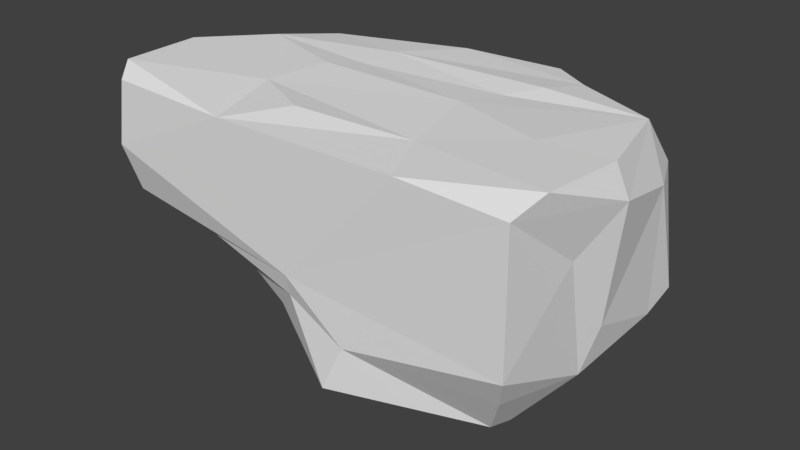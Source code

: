 # Source: Level2.2_Platform1.blend  (saved by Blender 2.79.0; exported with 4.5.12 LTS)
import bpy
from mathutils import Matrix  # noqa: F401  (used for matrix-valued properties, if any)

bpy.ops.wm.read_factory_settings(use_empty=True)
scene = bpy.context.scene
scene.name = 'Scene'

# ---- collections
col_collection_1 = bpy.data.collections.new('Collection 1'); scene.collection.children.link(col_collection_1)

# ---- world
world_world = bpy.data.worlds.new('World'); scene.world = world_world
world_world.color = (0.05088, 0.05088, 0.05088)
world_world.use_sun_shadow = False
world_world.sun_shadow_jitter_overblur = 0.0
world_world.cycles.sampling_method = 'MANUAL'

# ---- meshes
me_cube_001 = bpy.data.meshes.new('Cube.001')
me_cube_001.from_pydata([(-0.7777, -0.5047, -0.1577), (-0.9747, -0.961, 1.024), (-0.3872, 0.6115, -0.1949), (-0.7056, 0.6482, 1.033), (0.8895, -0.7715, -0.5351), (0.9934, -0.9841, 0.9896), (0.8877, 0.6337, -0.5365), (0.7522, 0.7452, 1.026), (-0.8284, -0.5634, -0.07264), (-0.8357, -0.6183, 0.01675), (-0.8597, -0.6982, 0.08042), (-0.8866, -0.7714, 0.119), (-0.9176, -0.8356, 0.1476), (-0.9461, -0.8906, 0.1846), (-0.9541, -0.9049, 0.2526), (-0.9897, -0.9647, 0.327), (-0.9926, -0.9847, 0.4227), (-0.9994, -0.9987, 0.5425), (-1.0, -1.0, 0.6923), (-0.9822, -0.9736, 0.8668), (-0.7085, 0.6402, 0.8462), (-0.6873, 0.5996, 0.6891), (-0.6635, 0.5498, 0.5458), (-0.6492, 0.5338, 0.4146), (-0.6046, 0.5318, 0.3197), (-0.5557, 0.5328, 0.2194), (-0.5113, 0.5315, 0.1523), (-0.4696, 0.5372, 0.09335), (-0.4459, 0.5492, 0.04153), (-0.4322, 0.5654, -0.01442), (-0.4167, 0.5798, -0.06887), (-0.4013, 0.5939, -0.1345), (0.8648, 0.7888, 0.8786), (0.8949, 0.8199, 0.7437), (0.9206, 0.8551, 0.5914), (0.9271, 0.8836, 0.4195), (0.9324, 0.915, 0.2513), (0.9533, 0.9475, 0.09363), (0.9471, 0.9204, -0.03754), (0.9485, 0.8883, -0.1472), (0.9173, 0.8282, -0.2246), (0.9085, 0.7747, -0.2996), (0.9305, 0.754, -0.3711), (0.9018, 0.6835, -0.4292), (1.0, -1.0, 0.8462), (1.0, -1.0, 0.6923), (1.0, -1.0, 0.5384), (1.0, -1.0, 0.3846), (1.001, -1.0, 0.2308), (0.9997, -0.9993, 0.07828), (0.9915, -0.9825, -0.04123), (0.975, -0.9483, -0.1255), (0.9536, -0.904, -0.1893), (0.9309, -0.857, -0.2474), (0.9124, -0.8151, -0.3156), (0.8953, -0.7834, -0.4055), (-0.4327, 0.5878, -0.2516), (-0.4527, 0.5149, -0.3038), (-0.5237, 0.4895, -0.3824), (-0.6013, 0.4445, -0.4549), (-0.6944, 0.3793, -0.526), (-0.7895, 0.2839, -0.6004), (-0.798, 0.1704, -0.5542), (-0.8542, 0.06638, -0.4902), (-0.8379, -0.02098, -0.3912), (-0.8293, -0.1092, -0.3161), (-0.828, -0.2255, -0.2712), (-0.8005, -0.3715, -0.2124), (-1.096, -0.8594, 1.061), (-1.064, -0.6923, 1.061), (-1.069, -0.5393, 1.074), (-1.081, -0.3835, 1.08), (-1.099, -0.2324, 1.08), (-1.05, -0.06958, 1.041), (-1.002, 0.06107, 1.028), (-0.9581, 0.1693, 1.015), (-0.9164, 0.2753, 1.033), (-0.8523, 0.3498, 0.9977), (-0.8187, 0.45, 1.023), (-0.7729, 0.5619, 1.006), (0.8866, -0.6296, -0.5594), (0.8173, -0.5066, -0.6222), (0.6912, -0.3954, -0.7089), (0.5586, -0.2944, -0.8066), (0.4489, -0.183, -0.9032), (0.4078, -0.05993, -0.9629), (0.4429, 0.05522, -0.9645), (0.5083, 0.149, -0.8982), (0.5883, 0.226, -0.8343), (0.6755, 0.2991, -0.768), (0.7965, 0.3869, -0.6899), (0.8934, 0.4995, -0.5923), (0.8158, 0.656, 1.038), (0.8985, 0.6119, 1.032), (0.9455, 0.535, 1.014), (0.9949, 0.3869, 1.031), (1.026, 0.2309, 1.022), (1.03, 0.08182, 1.023), (1.052, -0.06806, 1.04), (1.099, -0.232, 1.08), (1.081, -0.3835, 1.08), (1.069, -0.5393, 1.074), (1.064, -0.6923, 1.061), (1.096, -0.8594, 1.061), (0.9846, 0.5327, -0.4477), (0.8987, 0.4129, -0.5269), (0.8109, 0.303, -0.6022), (0.6812, 0.2159, -0.6831), (0.5866, 0.1388, -0.7486), (0.5035, 0.04756, -0.8101), (0.492, -0.06208, -0.8196), (0.5507, -0.1854, -0.7527), (0.672, -0.2973, -0.6649), (0.8019, -0.4034, -0.5706), (0.8988, -0.5199, -0.4916), (0.9006, -0.6405, -0.4277), (0.996, 0.5755, -0.3732), (0.9727, 0.4388, -0.3877), (0.915, 0.3221, -0.4567), (0.8252, 0.2291, -0.5365), (0.726, 0.1436, -0.6074), (0.6305, 0.04797, -0.667), (0.6056, -0.06757, -0.6731), (0.7078, -0.1979, -0.6139), (0.826, -0.3192, -0.5443), (0.908, -0.4329, -0.4693), (0.927, -0.5414, -0.3853), (0.9147, -0.6698, -0.3334), (0.9887, 0.6495, -0.2852), (0.9913, 0.4924, -0.3185), (1.006, 0.3673, -0.37), (0.954, 0.2679, -0.4155), (0.8653, 0.1618, -0.4795), (0.8058, 0.0547, -0.5336), (0.7906, -0.07845, -0.5271), (0.853, -0.2091, -0.5028), (0.9174, -0.3348, -0.4338), (0.9562, -0.4574, -0.3655), (0.945, -0.5783, -0.3063), (0.9449, -0.7141, -0.2677), (0.9862, 0.7035, -0.2164), (1.013, 0.5603, -0.2342), (1.02, 0.4272, -0.2769), (0.9881, 0.3002, -0.312), (0.954, 0.1878, -0.3464), (0.9304, 0.06191, -0.377), (0.9534, -0.07118, -0.39), (0.9919, -0.2331, -0.3668), (0.9943, -0.3609, -0.3306), (0.9826, -0.4885, -0.2799), (0.9641, -0.618, -0.2334), (0.9706, -0.7595, -0.2068), (1.052, 0.7679, -0.163), (1.066, 0.6226, -0.1726), (1.039, 0.4781, -0.1811), (1.025, 0.3433, -0.1999), (1.011, 0.2121, -0.2207), (1.01, 0.07935, -0.226), (1.058, -0.0795, -0.2289), (1.018, -0.2319, -0.2286), (0.9979, -0.3777, -0.2138), (0.9955, -0.5151, -0.1822), (0.9897, -0.6544, -0.1565), (0.9769, -0.7984, -0.1335), (1.032, 0.8202, -0.04436), (1.046, 0.6713, -0.05743), (1.047, 0.5156, -0.05137), (1.043, 0.3722, -0.06882), (1.042, 0.2332, -0.07309), (1.031, 0.07592, -0.07674), (1.029, -0.08015, -0.07432), (1.046, -0.236, -0.07736), (1.016, -0.3889, -0.07968), (1.005, -0.5384, -0.07535), (0.9984, -0.6848, -0.05707), (0.9926, -0.8308, -0.04562), (1.02, 0.8396, 0.0936), (1.022, 0.6957, 0.07982), (1.057, 0.5391, 0.08559), (1.041, 0.3768, 0.08126), (1.03, 0.2352, 0.07705), (1.046, 0.08573, 0.07752), (1.066, -0.07732, 0.07611), (1.01, -0.2314, 0.07338), (1.022, -0.3879, 0.06968), (1.009, -0.5351, 0.07218), (1.007, -0.6914, 0.07913), (1.02, -0.8513, 0.07667), (1.01, 0.8291, 0.2438), (1.036, 0.6863, 0.2353), (1.053, 0.5372, 0.2331), (1.042, 0.3837, 0.2295), (1.033, 0.2265, 0.2243), (1.041, 0.0903, 0.2212), (1.061, -0.07649, 0.2317), (1.056, -0.2393, 0.2223), (1.024, -0.3858, 0.227), (1.016, -0.5393, 0.2301), (1.006, -0.6924, 0.2307), (1.014, -0.8462, 0.2307), (1.009, 0.7924, 0.413), (1.058, 0.6584, 0.4107), (1.076, 0.5371, 0.3856), (1.047, 0.3808, 0.3873), (1.034, 0.2383, 0.3852), (1.056, 0.08369, 0.3755), (1.077, -0.07157, 0.3655), (1.031, -0.2372, 0.3768), (1.027, -0.3881, 0.3818), (1.035, -0.5444, 0.3904), (1.014, -0.6939, 0.3853), (1.006, -0.8457, 0.3838), (1.0, 0.7714, 0.5922), (1.039, 0.6482, 0.5683), (1.079, 0.5376, 0.5418), (1.057, 0.3903, 0.5432), (1.043, 0.2459, 0.5428), (1.069, 0.07853, 0.5257), (1.081, -0.08216, 0.5376), (1.05, -0.2409, 0.53), (1.026, -0.3982, 0.534), (1.017, -0.5348, 0.5375), (1.026, -0.6985, 0.5391), (1.01, -0.8473, 0.5382), (0.9577, 0.7283, 0.7383), (1.014, 0.6254, 0.7285), (1.044, 0.5228, 0.7063), (1.059, 0.4007, 0.7066), (1.074, 0.2461, 0.6959), (1.09, 0.09434, 0.6879), (1.084, -0.07284, 0.6757), (1.095, -0.2244, 0.665), (1.042, -0.3954, 0.6839), (1.0, -0.5385, 0.6923), (1.021, -0.6918, 0.6943), (1.0, -0.8462, 0.6923), (0.917, 0.694, 0.8856), (0.9641, 0.6112, 0.8762), (1.006, 0.5146, 0.8632), (1.045, 0.3872, 0.861), (1.087, 0.2407, 0.8501), (1.116, 0.08444, 0.8415), (1.107, -0.06864, 0.8464), (1.118, -0.2315, 0.8507), (1.097, -0.3846, 0.8467), (1.071, -0.5436, 0.8446), (1.027, -0.6944, 0.8506), (1.008, -0.8462, 0.8491), (-0.8462, -0.377, -0.1187), (-0.8625, -0.2442, -0.1893), (-0.8593, -0.1118, -0.2428), (-0.8635, -0.02357, -0.2912), (-0.8487, 0.06709, -0.3271), (-0.8371, 0.1729, -0.3922), (-0.7965, 0.2743, -0.4127), (-0.7591, 0.3714, -0.3765), (-0.6554, 0.4195, -0.3436), (-0.5671, 0.4512, -0.2948), (-0.4977, 0.4828, -0.2371), (-0.4504, 0.5393, -0.1822), (-0.8708, -0.4455, -0.02881), (-0.9122, -0.296, -0.1208), (-0.9154, -0.1479, -0.1912), (-0.8758, -0.04549, -0.2208), (-0.8549, 0.05221, -0.2702), (-0.8488, 0.1504, -0.2981), (-0.7965, 0.241, -0.3037), (-0.7366, 0.315, -0.2847), (-0.6599, 0.3707, -0.2504), (-0.5896, 0.4125, -0.2152), (-0.5316, 0.4656, -0.171), (-0.4772, 0.5236, -0.1207), (-0.872, -0.5157, 0.05381), (-0.895, -0.3446, -0.01502), (-0.9803, -0.2005, -0.1134), (-0.9127, -0.07314, -0.1554), (-0.8891, 0.02703, -0.1983), (-0.8611, 0.1279, -0.2329), (-0.8026, 0.2086, -0.2313), (-0.7404, 0.2749, -0.2161), (-0.6634, 0.325, -0.1879), (-0.6052, 0.3767, -0.1517), (-0.5608, 0.449, -0.1106), (-0.5044, 0.5122, -0.0629), (-0.8937, -0.5967, 0.108), (-0.9172, -0.4306, 0.03754), (-0.9627, -0.271, -0.03393), (-0.9368, -0.1158, -0.09064), (-0.9087, -0.002877, -0.1341), (-0.8791, 0.1008, -0.1647), (-0.8229, 0.1857, -0.1733), (-0.7623, 0.252, -0.1613), (-0.6886, 0.3036, -0.1367), (-0.6289, 0.3615, -0.1009), (-0.598, 0.4425, -0.05505), (-0.5314, 0.5052, -0.001961), (-0.9186, -0.6702, 0.1568), (-0.9329, -0.5047, 0.1166), (-0.9571, -0.3285, 0.04551), (-0.9871, -0.1696, -0.02099), (-0.9444, -0.03503, -0.07615), (-0.9012, 0.07704, -0.1068), (-0.8765, 0.1705, -0.1251), (-0.8078, 0.2468, -0.1181), (-0.7314, 0.3004, -0.08652), (-0.6694, 0.3611, -0.04063), (-0.6394, 0.4369, 0.003062), (-0.5653, 0.505, 0.0582), (-0.9632, -0.7288, 0.2052), (-0.9499, -0.5676, 0.1878), (-0.9854, -0.4007, 0.1252), (-1.002, -0.2263, 0.05866), (-1.006, -0.07447, -0.008041), (-0.9426, 0.05253, -0.03991), (-0.8914, 0.1444, -0.05234), (-0.8555, 0.2293, -0.0417), (-0.7625, 0.2956, -0.002269), (-0.684, 0.3218, 0.0399), (-0.6786, 0.4261, 0.07136), (-0.6006, 0.4856, 0.118), (-1.001, -0.7697, 0.2622), (-0.972, -0.6137, 0.2621), (-0.9931, -0.4581, 0.2214), (-1.03, -0.2828, 0.1673), (-1.079, -0.1215, 0.09435), (-1.018, 0.01542, 0.05913), (-0.9344, 0.1263, 0.03497), (-0.8596, 0.2108, 0.0502), (-0.7686, 0.2393, 0.08598), (-0.7212, 0.3166, 0.09885), (-0.69, 0.4006, 0.1668), (-0.6447, 0.4783, 0.1871), (-0.9782, -0.8007, 0.3434), (-0.9926, -0.6462, 0.344), (-1.029, -0.5044, 0.319), (-1.045, -0.3237, 0.2738), (-1.093, -0.1681, 0.2197), (-1.043, -0.02371, 0.2028), (-0.9339, 0.08834, 0.1789), (-0.9066, 0.1945, 0.1707), (-0.83, 0.2693, 0.1982), (-0.7911, 0.3124, 0.2411), (-0.7412, 0.3834, 0.2597), (-0.7179, 0.4761, 0.2785), (-1.004, -0.827, 0.4327), (-1.011, -0.6746, 0.4375), (-1.023, -0.5305, 0.426), (-1.017, -0.3724, 0.4095), (-1.025, -0.2266, 0.3784), (-1.053, -0.05991, 0.355), (-1.02, 0.06808, 0.3486), (-0.9194, 0.164, 0.3506), (-0.843, 0.2278, 0.3634), (-0.7932, 0.2903, 0.3713), (-0.7361, 0.3526, 0.3865), (-0.7004, 0.4492, 0.4036), (-1.012, -0.8421, 0.5505), (-1.025, -0.6948, 0.5473), (-1.016, -0.5333, 0.5429), (-1.026, -0.398, 0.5348), (-1.048, -0.242, 0.5301), (-1.071, -0.09014, 0.5312), (-1.03, 0.06021, 0.5167), (-0.9668, 0.175, 0.5105), (-0.8759, 0.2394, 0.5271), (-0.8364, 0.3054, 0.5272), (-0.7805, 0.3748, 0.5199), (-0.7008, 0.4403, 0.5357), (-1.0, -0.8462, 0.6923), (-1.02, -0.6918, 0.6942), (-1.0, -0.5385, 0.6923), (-1.042, -0.3954, 0.6839), (-1.095, -0.2245, 0.6649), (-1.083, -0.07898, 0.6736), (-1.055, 0.05744, 0.6806), (-0.9525, 0.1614, 0.6866), (-0.9006, 0.2421, 0.6741), (-0.8192, 0.303, 0.6801), (-0.745, 0.3728, 0.6916), (-0.7124, 0.469, 0.6923), (-1.008, -0.8462, 0.8491), (-1.027, -0.6944, 0.8506), (-1.071, -0.5436, 0.8446), (-1.097, -0.3846, 0.8467), (-1.118, -0.2321, 0.8506), (-1.104, -0.072, 0.8457), (-1.08, 0.06414, 0.8418), (-0.9832, 0.1668, 0.8383), (-0.8731, 0.2471, 0.8475), (-0.8245, 0.3332, 0.8432), (-0.7734, 0.414, 0.8447), (-0.7311, 0.5114, 0.8427), (0.7531, 0.6456, -0.5196), (0.6393, 0.6816, -0.5395), (0.5322, 0.7379, -0.5396), (0.4494, 0.7531, -0.5447), (0.3233, 0.817, -0.5881), (0.2292, 0.7784, -0.5282), (0.1141, 0.7931, -0.4518), (0.02935, 0.8561, -0.3676), (-0.01156, 0.8604, -0.3121), (-0.1405, 0.7285, -0.2763), (-0.2277, 0.6476, -0.2247), (-0.3046, 0.6121, -0.1901), (-0.6085, 0.7075, 1.003), (-0.4877, 0.7384, 1.023), (-0.3805, 0.7713, 1.011), (-0.2789, 0.8237, 1.009), (-0.1747, 0.8964, 1.026), (-0.05564, 0.9364, 1.011), (0.08056, 0.977, 1.011), (0.2321, 1.019, 1.025), (0.3787, 1.01, 1.013), (0.493, 0.9418, 1.012), (0.566, 0.8538, 1.009), (0.6394, 0.787, 1.014), (-0.6658, -0.5326, -0.1886), (-0.5209, -0.6152, -0.207), (-0.3453, -0.7671, -0.2105), (-0.1725, -0.8606, -0.2397), (-0.03529, -0.9587, -0.3425), (0.07904, -1.014, -0.4953), (0.1944, -1.015, -0.5679), (0.3123, -0.9818, -0.5622), (0.4249, -0.9306, -0.5501), (0.5228, -0.8714, -0.5408), (0.6286, -0.8214, -0.5402), (0.7481, -0.7852, -0.5386), (0.8462, -1.0, 1.0), (0.6928, -1.006, 1.012), (0.5385, -1.027, 1.032), (0.3846, -1.0, 1.0), (0.2308, -1.0, 1.0), (0.07692, -1.0, 1.0), (-0.07692, -1.0, 1.0), (-0.2308, -1.0, 1.0), (-0.3846, -1.0, 1.0), (-0.5385, -1.027, 1.032), (-0.6928, -1.006, 1.012), (-0.8462, -1.0, 1.0), (0.7498, -0.7952, -0.4181), (0.6263, -0.8288, -0.4266), (0.5189, -0.8769, -0.4258), (0.4182, -0.9306, -0.4197), (0.3144, -0.981, -0.4134), (0.2017, -1.015, -0.395), (0.08533, -1.005, -0.3138), (-0.04377, -0.9397, -0.2006), (-0.1985, -0.8411, -0.1466), (-0.3732, -0.7375, -0.1335), (-0.5326, -0.6529, -0.1234), (-0.6781, -0.577, -0.09397), (0.7616, -0.8238, -0.3312), (0.6318, -0.8525, -0.3462), (0.5191, -0.8951, -0.3457), (0.4152, -0.9436, -0.3321), (0.3105, -0.989, -0.31), (0.1978, -1.016, -0.2702), (0.07338, -1.0, -0.193), (-0.06793, -0.9398, -0.118), (-0.2291, -0.8423, -0.08576), (-0.3953, -0.7419, -0.07665), (-0.5514, -0.6806, -0.05346), (-0.6967, -0.6349, -0.0171), (0.7806, -0.8645, -0.2627), (0.6437, -0.8872, -0.2838), (0.5235, -0.9223, -0.2843), (0.4128, -0.9626, -0.2659), (0.3026, -0.9997, -0.2332), (0.1842, -1.016, -0.1806), (0.04934, -0.9969, -0.1123), (-0.09979, -0.9474, -0.0602), (-0.2599, -0.8602, -0.0379), (-0.4249, -0.7809, -0.02946), (-0.5739, -0.7278, 0.006516), (-0.7177, -0.6915, 0.0511), (0.8025, -0.9098, -0.201), (0.659, -0.9264, -0.2252), (0.5301, -0.9527, -0.2271), (0.4101, -0.9828, -0.2059), (0.2906, -1.009, -0.1671), (0.1621, -1.014, -0.1094), (0.01992, -0.9929, -0.05193), (-0.132, -0.9538, -0.01328), (-0.2899, -0.8895, 0.006573), (-0.4553, -0.8341, 0.02062), (-0.6, -0.7872, 0.06038), (-0.7394, -0.7652, 0.1064), (0.8231, -0.9522, -0.1335), (0.6747, -0.9631, -0.1548), (0.5358, -0.9799, -0.1597), (0.4047, -0.9983, -0.1382), (0.273, -1.011, -0.09696), (0.1344, -1.009, -0.04446), (-0.01043, -0.9902, 0.001779), (-0.1622, -0.9612, 0.03323), (-0.3178, -0.9217, 0.05369), (-0.4793, -0.8827, 0.07609), (-0.6204, -0.8471, 0.1174), (-0.7644, -0.8333, 0.1501), (0.8387, -0.9846, -0.04562), (0.6876, -0.9902, -0.05696), (0.5385, -0.9971, -0.06479), (0.3945, -1.003, -0.04579), (0.2515, -1.006, -0.01175), (0.1079, -1.005, 0.02308), (-0.03862, -0.992, 0.05907), (-0.1891, -0.9693, 0.08952), (-0.3419, -0.9461, 0.1123), (-0.4977, -0.9203, 0.1393), (-0.6419, -0.897, 0.1731), (-0.7909, -0.8875, 0.1934), (0.846, -0.9997, 0.07757), (0.6923, -1.0, 0.07692), (0.5385, -1.0, 0.0769), (0.3853, -1.002, 0.07846), (0.2358, -1.001, 0.09282), (0.08716, -1.003, 0.1092), (-0.06167, -0.9959, 0.1318), (-0.2115, -0.9804, 0.1584), (-0.3618, -0.9623, 0.1864), (-0.5111, -0.9442, 0.2168), (-0.6597, -0.9326, 0.2442), (-0.8115, -0.9284, 0.2544), (0.8462, -1.0, 0.2308), (0.6923, -1.0, 0.2308), (0.5385, -1.0, 0.2308), (0.3846, -1.0, 0.2308), (0.2308, -1.0, 0.2308), (0.07721, -1.0, 0.2317), (-0.07549, -0.9994, 0.2361), (-0.2262, -0.9919, 0.2532), (-0.3751, -0.9804, 0.2795), (-0.5235, -0.969, 0.3076), (-0.6734, -0.9609, 0.3278), (-0.8258, -0.958, 0.3349), (0.8462, -1.0, 0.3846), (0.6923, -1.0, 0.3846), (0.5385, -1.0, 0.3846), (0.3846, -1.0, 0.3846), (0.2308, -1.0, 0.3846), (0.07692, -1.0, 0.3846), (-0.07692, -1.0, 0.3846), (-0.2305, -0.9995, 0.3859), (-0.3823, -0.9951, 0.3967), (-0.5332, -0.9892, 0.4114), (-0.6848, -0.9845, 0.4232), (-0.8378, -0.9827, 0.4275), (0.8462, -1.0, 0.5385), (0.6923, -1.0, 0.5385), (0.5385, -1.0, 0.5385), (0.3846, -1.0, 0.5385), (0.2308, -1.0, 0.5385), (0.07692, -1.0, 0.5385), (-0.07692, -1.0, 0.5385), (-0.2308, -1.0, 0.5385), (-0.3846, -1.0, 0.5385), (-0.5382, -0.9995, 0.5396), (-0.6915, -0.9983, 0.5427), (-0.8451, -0.9977, 0.5441), (0.8462, -1.0, 0.6923), (0.6923, -1.0, 0.6923), (0.5385, -1.0, 0.6923), (0.3846, -1.0, 0.6923), (0.2308, -1.0, 0.6923), (0.07692, -1.0, 0.6923), (-0.07692, -1.0, 0.6923), (-0.2308, -1.0, 0.6923), (-0.3846, -1.0, 0.6923), (-0.5385, -1.0, 0.6923), (-0.6923, -1.0, 0.6923), (-0.8462, -1.0, 0.6923), (0.8462, -1.0, 0.8462), (0.6923, -1.0, 0.8462), (0.5385, -1.0, 0.8462), (0.3846, -1.0, 0.8462), (0.2308, -1.0, 0.8462), (0.07692, -1.0, 0.8462), (-0.07692, -1.0, 0.8462), (-0.2308, -1.0, 0.8462), (-0.3846, -1.0, 0.8462), (-0.5385, -1.0, 0.8462), (-0.6923, -1.0, 0.8462), (-0.8462, -1.0, 0.8462), (-0.3226, 0.6294, -0.1275), (-0.2365, 0.6765, -0.1565), (-0.1355, 0.7561, -0.2009), (-0.01031, 0.869, -0.247), (0.02094, 0.8668, -0.2863), (0.07403, 0.8527, -0.333), (0.2013, 0.8437, -0.3686), (0.3238, 0.828, -0.4073), (0.4158, 0.7991, -0.413), (0.5043, 0.857, -0.4889), (0.642, 0.785, -0.4439), (0.754, 0.6824, -0.4194), (-0.3389, 0.6273, -0.05892), (-0.2552, 0.6797, -0.08751), (-0.1502, 0.7573, -0.136), (-0.01269, 0.8718, -0.2036), (0.01007, 0.8877, -0.2181), (0.02785, 0.8877, -0.2531), (0.1899, 0.9306, -0.3128), (0.2933, 0.8822, -0.3153), (0.4246, 0.8559, -0.3388), (0.5193, 0.8516, -0.3746), (0.6375, 0.8214, -0.3753), (0.7711, 0.7728, -0.3657), (-0.3561, 0.6164, -0.007324), (-0.2798, 0.6721, -0.0292), (-0.1894, 0.7325, -0.06844), (-0.07676, 0.8235, -0.1189), (0.0025, 0.9452, -0.1814), (0.02939, 0.9095, -0.1999), (0.1612, 0.9324, -0.2278), (0.2881, 0.9181, -0.2774), (0.4103, 0.9056, -0.2877), (0.5246, 0.8679, -0.2923), (0.6345, 0.8706, -0.3114), (0.7884, 0.8554, -0.3184), (-0.371, 0.6018, 0.04339), (-0.3051, 0.6705, 0.01402), (-0.2273, 0.7385, -0.02198), (-0.1112, 0.7877, -0.03922), (-0.0002695, 1.016, -0.06029), (0.01664, 0.9839, -0.1244), (0.1372, 0.9605, -0.1598), (0.2635, 0.9666, -0.2067), (0.382, 0.9858, -0.264), (0.5338, 0.9392, -0.2454), (0.6552, 0.9251, -0.2447), (0.8048, 0.92, -0.2376), (-0.3835, 0.5839, 0.09282), (-0.3288, 0.6672, 0.06194), (-0.2574, 0.7527, 0.0246), (-0.156, 0.8319, 0.005249), (-0.06675, 0.9832, -0.01762), (0.01871, 1.024, -0.0358), (0.1043, 0.9745, -0.09893), (0.2391, 1.002, -0.1325), (0.3636, 1.042, -0.1856), (0.5343, 1.024, -0.1933), (0.685, 0.9955, -0.1775), (0.8236, 0.9706, -0.159), (-0.4101, 0.5743, 0.1461), (-0.3515, 0.656, 0.1213), (-0.2864, 0.7521, 0.08306), (-0.1944, 0.8368, 0.06204), (-0.09886, 0.9206, 0.03642), (0.01583, 1.028, 0.01304), (0.05156, 1.027, -0.04471), (0.2219, 1.026, -0.0414), (0.3787, 1.052, -0.0652), (0.5448, 1.013, -0.06921), (0.6885, 1.027, -0.06776), (0.8439, 1.012, -0.05103), (-0.4425, 0.5728, 0.2204), (-0.3818, 0.6396, 0.1947), (-0.3266, 0.7484, 0.165), (-0.2362, 0.8381, 0.1401), (-0.1283, 0.9029, 0.1269), (0.0006292, 0.9756, 0.09297), (0.04894, 1.02, 0.07985), (0.2095, 1.038, 0.07478), (0.379, 1.124, 0.06157), (0.5393, 1.047, 0.07489), (0.6897, 1.052, 0.0701), (0.8495, 1.031, 0.07997), (-0.4494, 0.5281, 0.3197), (-0.3947, 0.6019, 0.2871), (-0.3363, 0.7157, 0.2785), (-0.2582, 0.7982, 0.2602), (-0.1763, 0.8807, 0.2407), (-0.001998, 1.024, 0.2135), (0.03482, 1.045, 0.2196), (0.2069, 1.094, 0.2128), (0.387, 1.094, 0.2336), (0.5422, 1.062, 0.2375), (0.6894, 1.033, 0.2421), (0.8331, 0.9932, 0.2492), (-0.4899, 0.5254, 0.4192), (-0.4319, 0.6209, 0.3992), (-0.3383, 0.7144, 0.4061), (-0.2667, 0.7797, 0.3898), (-0.1885, 0.8238, 0.3817), (-0.001605, 1.061, 0.3243), (0.04716, 1.098, 0.3692), (0.2235, 1.029, 0.3918), (0.391, 1.089, 0.3902), (0.5356, 1.045, 0.3933), (0.6863, 0.969, 0.4063), (0.828, 0.9508, 0.4242), (-0.5484, 0.6015, 0.525), (-0.4551, 0.6346, 0.5338), (-0.3639, 0.7025, 0.5215), (-0.2804, 0.7824, 0.5158), (-0.2048, 0.8649, 0.5124), (-0.04915, 1.047, 0.5457), (0.07222, 1.044, 0.5377), (0.2241, 1.042, 0.5386), (0.3833, 1.04, 0.5371), (0.5313, 1.075, 0.5406), (0.684, 0.9714, 0.578), (0.8131, 0.9136, 0.6046), (-0.5423, 0.6155, 0.6809), (-0.4482, 0.6399, 0.6922), (-0.3669, 0.7158, 0.6894), (-0.2857, 0.7972, 0.7004), (-0.1882, 0.8569, 0.6972), (-0.05929, 0.9263, 0.6973), (0.06793, 1.001, 0.6915), (0.2176, 1.055, 0.6877), (0.3803, 1.067, 0.7056), (0.5374, 1.031, 0.7151), (0.6523, 0.9341, 0.7371), (0.7816, 0.8835, 0.7505), (-0.5695, 0.6414, 0.8462), (-0.4549, 0.6685, 0.8462), (-0.3549, 0.7134, 0.8462), (-0.2611, 0.7708, 0.8462), (-0.1673, 0.8545, 0.8417), (-0.05691, 0.9456, 0.8405), (0.07936, 0.9919, 0.8423), (0.2294, 1.031, 0.848), (0.3828, 1.044, 0.8461), (0.5086, 0.9911, 0.8612), (0.6037, 0.9151, 0.8732), (0.7244, 0.8393, 0.8789), (-0.6158, 0.5619, 1.015), (-0.4955, 0.5822, 1.042), (-0.3846, 0.6194, 1.041), (-0.2809, 0.664, 1.027), (-0.174, 0.716, 1.022), (-0.05539, 0.7738, 1.056), (0.07887, 0.8154, 1.056), (0.2308, 0.8376, 1.014), (0.3706, 0.8469, 1.018), (0.4859, 0.7996, 1.027), (0.5733, 0.7282, 1.031), (0.6606, 0.6773, 1.021), (-0.645, 0.446, 1.053), (-0.5182, 0.4604, 1.042), (-0.402, 0.492, 1.059), (-0.295, 0.5316, 1.021), (-0.1828, 0.5785, 1.042), (-0.06094, 0.6224, 1.038), (0.07775, 0.6615, 1.038), (0.2308, 0.6872, 1.041), (0.3699, 0.6923, 1.01), (0.4909, 0.6787, 1.049), (0.6037, 0.6354, 1.019), (0.7253, 0.6064, 1.035), (-0.6868, 0.3451, 1.046), (-0.5556, 0.3524, 1.038), (-0.434, 0.3795, 1.04), (-0.3171, 0.4133, 1.063), (-0.1968, 0.4495, 1.053), (-0.06794, 0.4864, 1.027), (0.07669, 0.519, 1.028), (0.2292, 0.5383, 1.049), (0.3773, 0.5389, 1.066), (0.5059, 0.5382, 1.063), (0.6318, 0.536, 1.042), (0.7762, 0.5296, 1.03), (-0.7372, 0.2518, 1.036), (-0.5926, 0.2602, 1.037), (-0.471, 0.2759, 1.03), (-0.3419, 0.2986, 1.048), (-0.2141, 0.3259, 1.019), (-0.07522, 0.3554, 1.003), (0.07692, 0.3781, 1.002), (0.2308, 0.3846, 1.019), (0.3831, 0.3843, 1.049), (0.5263, 0.3845, 1.002), (0.6635, 0.3846, 1.022), (0.8165, 0.3856, 1.037), (-0.7918, 0.1583, 1.054), (-0.6385, 0.1587, 1.051), (-0.5027, 0.1695, 1.058), (-0.3635, 0.1835, 1.052), (-0.2274, 0.2029, 1.022), (-0.0771, 0.2228, 1.034), (0.07738, 0.2316, 1.034), (0.2308, 0.2308, 1.022), (0.3837, 0.2309, 1.048), (0.5382, 0.2308, 1.042), (0.6914, 0.2311, 1.036), (0.8479, 0.2326, 1.04), (-0.8272, 0.04652, 1.069), (-0.6712, 0.04676, 1.038), (-0.5275, 0.05586, 1.047), (-0.3809, 0.06308, 1.08), (-0.2307, 0.07152, 1.014), (-0.07814, 0.07702, 1.051), (0.07814, 0.07708, 1.051), (0.2307, 0.07762, 1.012), (0.383, 0.07782, 1.076), (0.5357, 0.08045, 1.038), (0.6928, 0.07812, 1.044), (0.8554, 0.07794, 1.065), (-0.8494, -0.07945, 1.082), (-0.6902, -0.08043, 1.067), (-0.5401, -0.07801, 1.033), (-0.3839, -0.0805, 1.046), (-0.2307, -0.07688, 1.041), (-0.07623, -0.07676, 1.022), (0.07625, -0.07673, 1.022), (0.2307, -0.07688, 1.041), (0.3845, -0.07672, 1.045), (0.5402, -0.07604, 1.033), (0.6928, -0.07522, 1.066), (0.8526, -0.07534, 1.083), (-0.8412, -0.2298, 1.063), (-0.6943, -0.2324, 1.078), (-0.5347, -0.2318, 1.061), (-0.3846, -0.2317, 1.023), (-0.2324, -0.233, 1.021), (-0.07805, -0.2318, 1.021), (0.07803, -0.2318, 1.021), (0.2324, -0.233, 1.021), (0.3847, -0.2315, 1.023), (0.5347, -0.2318, 1.061), (0.6943, -0.2324, 1.078), (0.8412, -0.2298, 1.063), (-0.8558, -0.3847, 1.049), (-0.6887, -0.3849, 1.058), (-0.5393, -0.3844, 1.033), (-0.3846, -0.3848, 1.025), (-0.2307, -0.3844, 1.006), (-0.07648, -0.3845, 1.003), (0.07649, -0.3845, 1.003), (0.2307, -0.3844, 1.006), (0.3846, -0.3847, 1.025), (0.5393, -0.3844, 1.033), (0.6887, -0.3849, 1.058), (0.8557, -0.3846, 1.049), (-0.8592, -0.5385, 1.069), (-0.687, -0.537, 1.073), (-0.5366, -0.5375, 1.049), (-0.3839, -0.5387, 1.036), (-0.23, -0.5386, 1.016), (-0.07621, -0.5391, 1.035), (0.07621, -0.5391, 1.035), (0.2297, -0.5385, 1.016), (0.3838, -0.5387, 1.036), (0.5366, -0.5375, 1.049), (0.687, -0.537, 1.073), (0.8592, -0.5385, 1.069), (-0.8471, -0.6867, 1.079), (-0.6954, -0.6943, 1.081), (-0.5385, -0.6923, 1.047), (-0.3853, -0.6928, 1.025), (-0.2322, -0.6926, 1.068), (-0.07694, -0.6923, 1.041), (0.07694, -0.6923, 1.041), (0.2322, -0.6926, 1.068), (0.3853, -0.6928, 1.025), (0.5385, -0.6923, 1.047), (0.6954, -0.6943, 1.081), (0.8471, -0.6867, 1.079), (-0.8426, -0.8526, 1.071), (-0.6938, -0.8535, 1.063), (-0.5386, -0.8529, 1.031), (-0.3846, -0.8463, 1.009), (-0.2312, -0.8468, 1.001), (-0.07694, -0.8462, 1.004), (0.07694, -0.8462, 1.004), (0.2312, -0.8468, 1.001), (0.3846, -0.8463, 1.009), (0.5386, -0.8529, 1.031), (0.6938, -0.8535, 1.063), (0.8426, -0.8526, 1.071), (0.7505, 0.4989, -0.6002), (0.6275, 0.5547, -0.6604), (0.5276, 0.5846, -0.6917), (0.4277, 0.6014, -0.7097), (0.3339, 0.6388, -0.7306), (0.2016, 0.642, -0.6729), (0.1053, 0.6453, -0.6316), (0.01664, 0.6975, -0.6387), (-0.01041, 0.7457, -0.5608), (-0.1561, 0.648, -0.444), (-0.2338, 0.5623, -0.3251), (-0.296, 0.5105, -0.2489), (0.6865, 0.4321, -0.7836), (0.5881, 0.4333, -0.8056), (0.5104, 0.4606, -0.846), (0.4212, 0.4765, -0.8801), (0.3099, 0.5396, -0.9219), (0.1897, 0.5686, -0.8539), (0.06513, 0.5584, -0.8072), (-0.009222, 0.524, -0.7862), (-0.07079, 0.5628, -0.8021), (-0.2077, 0.5275, -0.6284), (-0.303, 0.5491, -0.4677), (-0.3545, 0.5143, -0.3425), (0.5693, 0.3261, -0.8733), (0.5295, 0.3523, -0.9365), (0.4878, 0.3767, -0.9779), (0.4135, 0.3777, -0.9353), (0.29, 0.4174, -0.9875), (0.1335, 0.4422, -0.9581), (0.02168, 0.4366, -0.7948), (-0.04939, 0.4607, -0.7732), (-0.1591, 0.5478, -0.8367), (-0.2678, 0.4898, -0.673), (-0.359, 0.51, -0.5647), (-0.4438, 0.5125, -0.4623), (0.4895, 0.2473, -0.9288), (0.4665, 0.2675, -0.9822), (0.437, 0.2652, -0.9574), (0.3949, 0.2855, -0.9716), (0.2559, 0.2972, -0.962), (0.1368, 0.319, -0.9459), (-0.004136, 0.3477, -0.9511), (-0.1165, 0.386, -0.9262), (-0.2403, 0.4098, -0.8023), (-0.3232, 0.4637, -0.7256), (-0.4194, 0.4914, -0.6615), (-0.5176, 0.4705, -0.5584), (0.4139, 0.1571, -0.9382), (0.3984, 0.1724, -0.9816), (0.3874, 0.166, -0.9661), (0.3539, 0.1482, -0.9723), (0.272, 0.1485, -0.9569), (0.1093, 0.1598, -0.9622), (-0.03166, 0.1825, -0.9559), (-0.1684, 0.2332, -0.975), (-0.2475, 0.2866, -0.9497), (-0.369, 0.3272, -0.8135), (-0.4822, 0.3708, -0.7296), (-0.5935, 0.3884, -0.6363), (0.348, 0.0565, -0.9695), (0.3347, 0.05885, -0.9798), (0.3416, 0.04265, -0.9724), (0.3327, 0.01863, -0.9621), (0.2561, 0.004699, -0.9621), (0.1004, 0.01208, -0.9763), (-0.04566, 0.03797, -0.9732), (-0.1774, 0.07533, -0.9482), (-0.3079, 0.1269, -0.9366), (-0.4041, 0.1905, -0.8498), (-0.5123, 0.2427, -0.7476), (-0.6458, 0.2751, -0.6735), (0.3164, -0.0618, -0.9681), (0.3096, -0.07412, -0.9752), (0.331, -0.1067, -0.9701), (0.333, -0.1365, -0.9593), (0.2626, -0.1519, -0.9493), (0.1135, -0.153, -0.9489), (-0.03061, -0.1316, -0.9362), (-0.1634, -0.09475, -0.9045), (-0.3137, -0.06393, -0.8871), (-0.4294, 0.02298, -0.7857), (-0.5651, 0.08657, -0.7242), (-0.6704, 0.1413, -0.6184), (0.3552, -0.183, -0.9028), (0.3488, -0.203, -0.9183), (0.371, -0.2441, -0.9201), (0.3654, -0.2851, -0.9069), (0.2851, -0.3137, -0.8859), (0.1442, -0.329, -0.8676), (0.004564, -0.3244, -0.8464), (-0.151, -0.3051, -0.8187), (-0.3137, -0.2437, -0.7669), (-0.4336, -0.1217, -0.6825), (-0.5552, -0.04522, -0.6244), (-0.6856, 0.02437, -0.5547), (0.4592, -0.2944, -0.8164), (0.4382, -0.321, -0.8356), (0.4426, -0.3688, -0.8322), (0.4078, -0.4172, -0.8201), (0.3011, -0.4574, -0.8012), (0.1685, -0.4818, -0.774), (0.03632, -0.5195, -0.7775), (-0.1284, -0.4681, -0.7032), (-0.3278, -0.3993, -0.6862), (-0.4132, -0.2261, -0.588), (-0.5875, -0.1491, -0.5525), (-0.7103, -0.08928, -0.4662), (0.5889, -0.4029, -0.724), (0.5447, -0.434, -0.7368), (0.5096, -0.4853, -0.7315), (0.424, -0.5385, -0.7216), (0.3104, -0.5854, -0.7087), (0.1857, -0.6251, -0.7036), (0.04297, -0.6376, -0.6706), (-0.1157, -0.5964, -0.6079), (-0.2742, -0.4797, -0.5559), (-0.4132, -0.3413, -0.5155), (-0.5757, -0.2441, -0.4798), (-0.7215, -0.1533, -0.4265), (0.7009, -0.5164, -0.6358), (0.6194, -0.5488, -0.6439), (0.5266, -0.6008, -0.6395), (0.423, -0.6576, -0.6319), (0.315, -0.7087, -0.6256), (0.1968, -0.7465, -0.6146), (0.06484, -0.7633, -0.5813), (-0.1136, -0.724, -0.5091), (-0.2375, -0.5812, -0.4143), (-0.4058, -0.4548, -0.4138), (-0.5565, -0.3613, -0.3967), (-0.7051, -0.2731, -0.3534), (0.7502, -0.6417, -0.5682), (0.6285, -0.6756, -0.5735), (0.5218, -0.7259, -0.5723), (0.4208, -0.7828, -0.57), (0.3159, -0.8368, -0.5716), (0.1951, -0.8819, -0.5842), (0.06515, -0.8793, -0.5202), (-0.05875, -0.8194, -0.3991), (-0.206, -0.7104, -0.3049), (-0.3763, -0.6088, -0.3092), (-0.5399, -0.5053, -0.3046), (-0.6926, -0.3943, -0.2901)], [], [(391, 79, 3, 20), (727, 415, 7, 32), (247, 103, 5, 44), (583, 439, 1, 19), (1004, 80, 4, 427), (860, 68, 1, 439), (416, 451, 8, 0), (451, 463, 9, 8), (463, 475, 10, 9), (475, 487, 11, 10), (487, 499, 12, 11), (499, 511, 13, 12), (511, 523, 14, 13), (523, 535, 15, 14), (535, 547, 16, 15), (547, 559, 17, 16), (559, 571, 18, 17), (571, 583, 19, 18), (80, 115, 55, 4), (115, 127, 54, 55), (127, 139, 53, 54), (139, 151, 52, 53), (151, 163, 51, 52), (163, 175, 50, 51), (175, 187, 49, 50), (187, 199, 48, 49), (199, 211, 47, 48), (211, 223, 46, 47), (223, 235, 45, 46), (235, 247, 44, 45), (392, 595, 43, 6), (595, 607, 42, 43), (607, 619, 41, 42), (619, 631, 40, 41), (631, 643, 39, 40), (643, 655, 38, 39), (655, 667, 37, 38), (667, 679, 36, 37), (679, 691, 35, 36), (691, 703, 34, 35), (703, 715, 33, 34), (715, 727, 32, 33), (56, 259, 31, 2), (259, 271, 30, 31), (271, 283, 29, 30), (283, 295, 28, 29), (295, 307, 27, 28), (307, 319, 26, 27), (319, 331, 25, 26), (331, 343, 24, 25), (343, 355, 23, 24), (355, 367, 22, 23), (367, 379, 21, 22), (379, 391, 20, 21), (18, 19, 380, 368), (368, 380, 381, 369), (369, 381, 382, 370), (370, 382, 383, 371), (371, 383, 384, 372), (372, 384, 385, 373), (373, 385, 386, 374), (374, 386, 387, 375), (375, 387, 388, 376), (376, 388, 389, 377), (377, 389, 390, 378), (378, 390, 391, 379), (17, 18, 368, 356), (356, 368, 369, 357), (357, 369, 370, 358), (358, 370, 371, 359), (359, 371, 372, 360), (360, 372, 373, 361), (361, 373, 374, 362), (362, 374, 375, 363), (363, 375, 376, 364), (364, 376, 377, 365), (365, 377, 378, 366), (366, 378, 379, 367), (16, 17, 356, 344), (344, 356, 357, 345), (345, 357, 358, 346), (346, 358, 359, 347), (347, 359, 360, 348), (348, 360, 361, 349), (349, 361, 362, 350), (350, 362, 363, 351), (351, 363, 364, 352), (352, 364, 365, 353), (353, 365, 366, 354), (354, 366, 367, 355), (15, 16, 344, 332), (332, 344, 345, 333), (333, 345, 346, 334), (334, 346, 347, 335), (335, 347, 348, 336), (336, 348, 349, 337), (337, 349, 350, 338), (338, 350, 351, 339), (339, 351, 352, 340), (340, 352, 353, 341), (341, 353, 354, 342), (342, 354, 355, 343), (14, 15, 332, 320), (320, 332, 333, 321), (321, 333, 334, 322), (322, 334, 335, 323), (323, 335, 336, 324), (324, 336, 337, 325), (325, 337, 338, 326), (326, 338, 339, 327), (327, 339, 340, 328), (328, 340, 341, 329), (329, 341, 342, 330), (330, 342, 343, 331), (13, 14, 320, 308), (308, 320, 321, 309), (309, 321, 322, 310), (310, 322, 323, 311), (311, 323, 324, 312), (312, 324, 325, 313), (313, 325, 326, 314), (314, 326, 327, 315), (315, 327, 328, 316), (316, 328, 329, 317), (317, 329, 330, 318), (318, 330, 331, 319), (12, 13, 308, 296), (296, 308, 309, 297), (297, 309, 310, 298), (298, 310, 311, 299), (299, 311, 312, 300), (300, 312, 313, 301), (301, 313, 314, 302), (302, 314, 315, 303), (303, 315, 316, 304), (304, 316, 317, 305), (305, 317, 318, 306), (306, 318, 319, 307), (11, 12, 296, 284), (284, 296, 297, 285), (285, 297, 298, 286), (286, 298, 299, 287), (287, 299, 300, 288), (288, 300, 301, 289), (289, 301, 302, 290), (290, 302, 303, 291), (291, 303, 304, 292), (292, 304, 305, 293), (293, 305, 306, 294), (294, 306, 307, 295), (10, 11, 284, 272), (272, 284, 285, 273), (273, 285, 286, 274), (274, 286, 287, 275), (275, 287, 288, 276), (276, 288, 289, 277), (277, 289, 290, 278), (278, 290, 291, 279), (279, 291, 292, 280), (280, 292, 293, 281), (281, 293, 294, 282), (282, 294, 295, 283), (9, 10, 272, 260), (260, 272, 273, 261), (261, 273, 274, 262), (262, 274, 275, 263), (263, 275, 276, 264), (264, 276, 277, 265), (265, 277, 278, 266), (266, 278, 279, 267), (267, 279, 280, 268), (268, 280, 281, 269), (269, 281, 282, 270), (270, 282, 283, 271), (8, 9, 260, 248), (248, 260, 261, 249), (249, 261, 262, 250), (250, 262, 263, 251), (251, 263, 264, 252), (252, 264, 265, 253), (253, 265, 266, 254), (254, 266, 267, 255), (255, 267, 268, 256), (256, 268, 269, 257), (257, 269, 270, 258), (258, 270, 271, 259), (0, 8, 248, 67), (67, 248, 249, 66), (66, 249, 250, 65), (65, 250, 251, 64), (64, 251, 252, 63), (63, 252, 253, 62), (62, 253, 254, 61), (61, 254, 255, 60), (60, 255, 256, 59), (59, 256, 257, 58), (58, 257, 258, 57), (57, 258, 259, 56), (33, 32, 236, 224), (224, 236, 237, 225), (225, 237, 238, 226), (226, 238, 239, 227), (227, 239, 240, 228), (228, 240, 241, 229), (229, 241, 242, 230), (230, 242, 243, 231), (231, 243, 244, 232), (232, 244, 245, 233), (233, 245, 246, 234), (234, 246, 247, 235), (34, 33, 224, 212), (212, 224, 225, 213), (213, 225, 226, 214), (214, 226, 227, 215), (215, 227, 228, 216), (216, 228, 229, 217), (217, 229, 230, 218), (218, 230, 231, 219), (219, 231, 232, 220), (220, 232, 233, 221), (221, 233, 234, 222), (222, 234, 235, 223), (35, 34, 212, 200), (200, 212, 213, 201), (201, 213, 214, 202), (202, 214, 215, 203), (203, 215, 216, 204), (204, 216, 217, 205), (205, 217, 218, 206), (206, 218, 219, 207), (207, 219, 220, 208), (208, 220, 221, 209), (209, 221, 222, 210), (210, 222, 223, 211), (36, 35, 200, 188), (188, 200, 201, 189), (189, 201, 202, 190), (190, 202, 203, 191), (191, 203, 204, 192), (192, 204, 205, 193), (193, 205, 206, 194), (194, 206, 207, 195), (195, 207, 208, 196), (196, 208, 209, 197), (197, 209, 210, 198), (198, 210, 211, 199), (37, 36, 188, 176), (176, 188, 189, 177), (177, 189, 190, 178), (178, 190, 191, 179), (179, 191, 192, 180), (180, 192, 193, 181), (181, 193, 194, 182), (182, 194, 195, 183), (183, 195, 196, 184), (184, 196, 197, 185), (185, 197, 198, 186), (186, 198, 199, 187), (38, 37, 176, 164), (164, 176, 177, 165), (165, 177, 178, 166), (166, 178, 179, 167), (167, 179, 180, 168), (168, 180, 181, 169), (169, 181, 182, 170), (170, 182, 183, 171), (171, 183, 184, 172), (172, 184, 185, 173), (173, 185, 186, 174), (174, 186, 187, 175), (39, 38, 164, 152), (152, 164, 165, 153), (153, 165, 166, 154), (154, 166, 167, 155), (155, 167, 168, 156), (156, 168, 169, 157), (157, 169, 170, 158), (158, 170, 171, 159), (159, 171, 172, 160), (160, 172, 173, 161), (161, 173, 174, 162), (162, 174, 175, 163), (40, 39, 152, 140), (140, 152, 153, 141), (141, 153, 154, 142), (142, 154, 155, 143), (143, 155, 156, 144), (144, 156, 157, 145), (145, 157, 158, 146), (146, 158, 159, 147), (147, 159, 160, 148), (148, 160, 161, 149), (149, 161, 162, 150), (150, 162, 163, 151), (41, 40, 140, 128), (128, 140, 141, 129), (129, 141, 142, 130), (130, 142, 143, 131), (131, 143, 144, 132), (132, 144, 145, 133), (133, 145, 146, 134), (134, 146, 147, 135), (135, 147, 148, 136), (136, 148, 149, 137), (137, 149, 150, 138), (138, 150, 151, 139), (42, 41, 128, 116), (116, 128, 129, 117), (117, 129, 130, 118), (118, 130, 131, 119), (119, 131, 132, 120), (120, 132, 133, 121), (121, 133, 134, 122), (122, 134, 135, 123), (123, 135, 136, 124), (124, 136, 137, 125), (125, 137, 138, 126), (126, 138, 139, 127), (43, 42, 116, 104), (104, 116, 117, 105), (105, 117, 118, 106), (106, 118, 119, 107), (107, 119, 120, 108), (108, 120, 121, 109), (109, 121, 122, 110), (110, 122, 123, 111), (111, 123, 124, 112), (112, 124, 125, 113), (113, 125, 126, 114), (114, 126, 127, 115), (6, 43, 104, 91), (91, 104, 105, 90), (90, 105, 106, 89), (89, 106, 107, 88), (88, 107, 108, 87), (87, 108, 109, 86), (86, 109, 110, 85), (85, 110, 111, 84), (84, 111, 112, 83), (83, 112, 113, 82), (82, 113, 114, 81), (81, 114, 115, 80), (404, 3, 79, 728), (728, 79, 78, 740), (740, 78, 77, 752), (752, 77, 76, 764), (764, 76, 75, 776), (776, 75, 74, 788), (788, 74, 73, 800), (800, 73, 72, 812), (812, 72, 71, 824), (824, 71, 70, 836), (836, 70, 69, 848), (848, 69, 68, 860), (392, 6, 91, 872), (872, 91, 90, 884), (884, 90, 89, 896), (896, 89, 88, 908), (908, 88, 87, 920), (920, 87, 86, 932), (932, 86, 85, 944), (944, 85, 84, 956), (956, 84, 83, 968), (968, 83, 82, 980), (980, 82, 81, 992), (992, 81, 80, 1004), (32, 7, 92, 236), (236, 92, 93, 237), (237, 93, 94, 238), (238, 94, 95, 239), (239, 95, 96, 240), (240, 96, 97, 241), (241, 97, 98, 242), (242, 98, 99, 243), (243, 99, 100, 244), (244, 100, 101, 245), (245, 101, 102, 246), (246, 102, 103, 247), (19, 1, 68, 380), (380, 68, 69, 381), (381, 69, 70, 382), (382, 70, 71, 383), (383, 71, 72, 384), (384, 72, 73, 385), (385, 73, 74, 386), (386, 74, 75, 387), (387, 75, 76, 388), (388, 76, 77, 389), (389, 77, 78, 390), (390, 78, 79, 391), (66, 1003, 1015, 67), (1003, 1002, 1014, 1015), (1002, 1001, 1013, 1014), (1001, 1000, 1012, 1013), (1000, 999, 1011, 1012), (999, 998, 1010, 1011), (998, 997, 1009, 1010), (997, 996, 1008, 1009), (996, 995, 1007, 1008), (995, 994, 1006, 1007), (994, 993, 1005, 1006), (993, 992, 1004, 1005), (65, 991, 1003, 66), (991, 990, 1002, 1003), (990, 989, 1001, 1002), (989, 988, 1000, 1001), (988, 987, 999, 1000), (987, 986, 998, 999), (986, 985, 997, 998), (985, 984, 996, 997), (984, 983, 995, 996), (983, 982, 994, 995), (982, 981, 993, 994), (981, 980, 992, 993), (64, 979, 991, 65), (979, 978, 990, 991), (978, 977, 989, 990), (977, 976, 988, 989), (976, 975, 987, 988), (975, 974, 986, 987), (974, 973, 985, 986), (973, 972, 984, 985), (972, 971, 983, 984), (971, 970, 982, 983), (970, 969, 981, 982), (969, 968, 980, 981), (63, 967, 979, 64), (967, 966, 978, 979), (966, 965, 977, 978), (965, 964, 976, 977), (964, 963, 975, 976), (963, 962, 974, 975), (962, 961, 973, 974), (961, 960, 972, 973), (960, 959, 971, 972), (959, 958, 970, 971), (958, 957, 969, 970), (957, 956, 968, 969), (62, 955, 967, 63), (955, 954, 966, 967), (954, 953, 965, 966), (953, 952, 964, 965), (952, 951, 963, 964), (951, 950, 962, 963), (950, 949, 961, 962), (949, 948, 960, 961), (948, 947, 959, 960), (947, 946, 958, 959), (946, 945, 957, 958), (945, 944, 956, 957), (61, 943, 955, 62), (943, 942, 954, 955), (942, 941, 953, 954), (941, 940, 952, 953), (940, 939, 951, 952), (939, 938, 950, 951), (938, 937, 949, 950), (937, 936, 948, 949), (936, 935, 947, 948), (935, 934, 946, 947), (934, 933, 945, 946), (933, 932, 944, 945), (60, 931, 943, 61), (931, 930, 942, 943), (930, 929, 941, 942), (929, 928, 940, 941), (928, 927, 939, 940), (927, 926, 938, 939), (926, 925, 937, 938), (925, 924, 936, 937), (924, 923, 935, 936), (923, 922, 934, 935), (922, 921, 933, 934), (921, 920, 932, 933), (59, 919, 931, 60), (919, 918, 930, 931), (918, 917, 929, 930), (917, 916, 928, 929), (916, 915, 927, 928), (915, 914, 926, 927), (914, 913, 925, 926), (913, 912, 924, 925), (912, 911, 923, 924), (911, 910, 922, 923), (910, 909, 921, 922), (909, 908, 920, 921), (58, 907, 919, 59), (907, 906, 918, 919), (906, 905, 917, 918), (905, 904, 916, 917), (904, 903, 915, 916), (903, 902, 914, 915), (902, 901, 913, 914), (901, 900, 912, 913), (900, 899, 911, 912), (899, 898, 910, 911), (898, 897, 909, 910), (897, 896, 908, 909), (57, 895, 907, 58), (895, 894, 906, 907), (894, 893, 905, 906), (893, 892, 904, 905), (892, 891, 903, 904), (891, 890, 902, 903), (890, 889, 901, 902), (889, 888, 900, 901), (888, 887, 899, 900), (887, 886, 898, 899), (886, 885, 897, 898), (885, 884, 896, 897), (56, 883, 895, 57), (883, 882, 894, 895), (882, 881, 893, 894), (881, 880, 892, 893), (880, 879, 891, 892), (879, 878, 890, 891), (878, 877, 889, 890), (877, 876, 888, 889), (876, 875, 887, 888), (875, 874, 886, 887), (874, 873, 885, 886), (873, 872, 884, 885), (2, 403, 883, 56), (403, 402, 882, 883), (402, 401, 881, 882), (401, 400, 880, 881), (400, 399, 879, 880), (399, 398, 878, 879), (398, 397, 877, 878), (397, 396, 876, 877), (396, 395, 875, 876), (395, 394, 874, 875), (394, 393, 873, 874), (393, 392, 872, 873), (102, 859, 871, 103), (859, 858, 870, 871), (858, 857, 869, 870), (857, 856, 868, 869), (856, 855, 867, 868), (855, 854, 866, 867), (854, 853, 865, 866), (853, 852, 864, 865), (852, 851, 863, 864), (851, 850, 862, 863), (850, 849, 861, 862), (849, 848, 860, 861), (101, 847, 859, 102), (847, 846, 858, 859), (846, 845, 857, 858), (845, 844, 856, 857), (844, 843, 855, 856), (843, 842, 854, 855), (842, 841, 853, 854), (841, 840, 852, 853), (840, 839, 851, 852), (839, 838, 850, 851), (838, 837, 849, 850), (837, 836, 848, 849), (100, 835, 847, 101), (835, 834, 846, 847), (834, 833, 845, 846), (833, 832, 844, 845), (832, 831, 843, 844), (831, 830, 842, 843), (830, 829, 841, 842), (829, 828, 840, 841), (828, 827, 839, 840), (827, 826, 838, 839), (826, 825, 837, 838), (825, 824, 836, 837), (99, 823, 835, 100), (823, 822, 834, 835), (822, 821, 833, 834), (821, 820, 832, 833), (820, 819, 831, 832), (819, 818, 830, 831), (818, 817, 829, 830), (817, 816, 828, 829), (816, 815, 827, 828), (815, 814, 826, 827), (814, 813, 825, 826), (813, 812, 824, 825), (98, 811, 823, 99), (811, 810, 822, 823), (810, 809, 821, 822), (809, 808, 820, 821), (808, 807, 819, 820), (807, 806, 818, 819), (806, 805, 817, 818), (805, 804, 816, 817), (804, 803, 815, 816), (803, 802, 814, 815), (802, 801, 813, 814), (801, 800, 812, 813), (97, 799, 811, 98), (799, 798, 810, 811), (798, 797, 809, 810), (797, 796, 808, 809), (796, 795, 807, 808), (795, 794, 806, 807), (794, 793, 805, 806), (793, 792, 804, 805), (792, 791, 803, 804), (791, 790, 802, 803), (790, 789, 801, 802), (789, 788, 800, 801), (96, 787, 799, 97), (787, 786, 798, 799), (786, 785, 797, 798), (785, 784, 796, 797), (784, 783, 795, 796), (783, 782, 794, 795), (782, 781, 793, 794), (781, 780, 792, 793), (780, 779, 791, 792), (779, 778, 790, 791), (778, 777, 789, 790), (777, 776, 788, 789), (95, 775, 787, 96), (775, 774, 786, 787), (774, 773, 785, 786), (773, 772, 784, 785), (772, 771, 783, 784), (771, 770, 782, 783), (770, 769, 781, 782), (769, 768, 780, 781), (768, 767, 779, 780), (767, 766, 778, 779), (766, 765, 777, 778), (765, 764, 776, 777), (94, 763, 775, 95), (763, 762, 774, 775), (762, 761, 773, 774), (761, 760, 772, 773), (760, 759, 771, 772), (759, 758, 770, 771), (758, 757, 769, 770), (757, 756, 768, 769), (756, 755, 767, 768), (755, 754, 766, 767), (754, 753, 765, 766), (753, 752, 764, 765), (93, 751, 763, 94), (751, 750, 762, 763), (750, 749, 761, 762), (749, 748, 760, 761), (748, 747, 759, 760), (747, 746, 758, 759), (746, 745, 757, 758), (745, 744, 756, 757), (744, 743, 755, 756), (743, 742, 754, 755), (742, 741, 753, 754), (741, 740, 752, 753), (92, 739, 751, 93), (739, 738, 750, 751), (738, 737, 749, 750), (737, 736, 748, 749), (736, 735, 747, 748), (735, 734, 746, 747), (734, 733, 745, 746), (733, 732, 744, 745), (732, 731, 743, 744), (731, 730, 742, 743), (730, 729, 741, 742), (729, 728, 740, 741), (7, 415, 739, 92), (415, 414, 738, 739), (414, 413, 737, 738), (413, 412, 736, 737), (412, 411, 735, 736), (411, 410, 734, 735), (410, 409, 733, 734), (409, 408, 732, 733), (408, 407, 731, 732), (407, 406, 730, 731), (406, 405, 729, 730), (405, 404, 728, 729), (21, 20, 716, 704), (704, 716, 717, 705), (705, 717, 718, 706), (706, 718, 719, 707), (707, 719, 720, 708), (708, 720, 721, 709), (709, 721, 722, 710), (710, 722, 723, 711), (711, 723, 724, 712), (712, 724, 725, 713), (713, 725, 726, 714), (714, 726, 727, 715), (22, 21, 704, 692), (692, 704, 705, 693), (693, 705, 706, 694), (694, 706, 707, 695), (695, 707, 708, 696), (696, 708, 709, 697), (697, 709, 710, 698), (698, 710, 711, 699), (699, 711, 712, 700), (700, 712, 713, 701), (701, 713, 714, 702), (702, 714, 715, 703), (23, 22, 692, 680), (680, 692, 693, 681), (681, 693, 694, 682), (682, 694, 695, 683), (683, 695, 696, 684), (684, 696, 697, 685), (685, 697, 698, 686), (686, 698, 699, 687), (687, 699, 700, 688), (688, 700, 701, 689), (689, 701, 702, 690), (690, 702, 703, 691), (24, 23, 680, 668), (668, 680, 681, 669), (669, 681, 682, 670), (670, 682, 683, 671), (671, 683, 684, 672), (672, 684, 685, 673), (673, 685, 686, 674), (674, 686, 687, 675), (675, 687, 688, 676), (676, 688, 689, 677), (677, 689, 690, 678), (678, 690, 691, 679), (25, 24, 668, 656), (656, 668, 669, 657), (657, 669, 670, 658), (658, 670, 671, 659), (659, 671, 672, 660), (660, 672, 673, 661), (661, 673, 674, 662), (662, 674, 675, 663), (663, 675, 676, 664), (664, 676, 677, 665), (665, 677, 678, 666), (666, 678, 679, 667), (26, 25, 656, 644), (644, 656, 657, 645), (645, 657, 658, 646), (646, 658, 659, 647), (647, 659, 660, 648), (648, 660, 661, 649), (649, 661, 662, 650), (650, 662, 663, 651), (651, 663, 664, 652), (652, 664, 665, 653), (653, 665, 666, 654), (654, 666, 667, 655), (27, 26, 644, 632), (632, 644, 645, 633), (633, 645, 646, 634), (634, 646, 647, 635), (635, 647, 648, 636), (636, 648, 649, 637), (637, 649, 650, 638), (638, 650, 651, 639), (639, 651, 652, 640), (640, 652, 653, 641), (641, 653, 654, 642), (642, 654, 655, 643), (28, 27, 632, 620), (620, 632, 633, 621), (621, 633, 634, 622), (622, 634, 635, 623), (623, 635, 636, 624), (624, 636, 637, 625), (625, 637, 638, 626), (626, 638, 639, 627), (627, 639, 640, 628), (628, 640, 641, 629), (629, 641, 642, 630), (630, 642, 643, 631), (29, 28, 620, 608), (608, 620, 621, 609), (609, 621, 622, 610), (610, 622, 623, 611), (611, 623, 624, 612), (612, 624, 625, 613), (613, 625, 626, 614), (614, 626, 627, 615), (615, 627, 628, 616), (616, 628, 629, 617), (617, 629, 630, 618), (618, 630, 631, 619), (30, 29, 608, 596), (596, 608, 609, 597), (597, 609, 610, 598), (598, 610, 611, 599), (599, 611, 612, 600), (600, 612, 613, 601), (601, 613, 614, 602), (602, 614, 615, 603), (603, 615, 616, 604), (604, 616, 617, 605), (605, 617, 618, 606), (606, 618, 619, 607), (31, 30, 596, 584), (584, 596, 597, 585), (585, 597, 598, 586), (586, 598, 599, 587), (587, 599, 600, 588), (588, 600, 601, 589), (589, 601, 602, 590), (590, 602, 603, 591), (591, 603, 604, 592), (592, 604, 605, 593), (593, 605, 606, 594), (594, 606, 607, 595), (2, 31, 584, 403), (403, 584, 585, 402), (402, 585, 586, 401), (401, 586, 587, 400), (400, 587, 588, 399), (399, 588, 589, 398), (398, 589, 590, 397), (397, 590, 591, 396), (396, 591, 592, 395), (395, 592, 593, 394), (394, 593, 594, 393), (393, 594, 595, 392), (45, 44, 572, 560), (560, 572, 573, 561), (561, 573, 574, 562), (562, 574, 575, 563), (563, 575, 576, 564), (564, 576, 577, 565), (565, 577, 578, 566), (566, 578, 579, 567), (567, 579, 580, 568), (568, 580, 581, 569), (569, 581, 582, 570), (570, 582, 583, 571), (46, 45, 560, 548), (548, 560, 561, 549), (549, 561, 562, 550), (550, 562, 563, 551), (551, 563, 564, 552), (552, 564, 565, 553), (553, 565, 566, 554), (554, 566, 567, 555), (555, 567, 568, 556), (556, 568, 569, 557), (557, 569, 570, 558), (558, 570, 571, 559), (47, 46, 548, 536), (536, 548, 549, 537), (537, 549, 550, 538), (538, 550, 551, 539), (539, 551, 552, 540), (540, 552, 553, 541), (541, 553, 554, 542), (542, 554, 555, 543), (543, 555, 556, 544), (544, 556, 557, 545), (545, 557, 558, 546), (546, 558, 559, 547), (48, 47, 536, 524), (524, 536, 537, 525), (525, 537, 538, 526), (526, 538, 539, 527), (527, 539, 540, 528), (528, 540, 541, 529), (529, 541, 542, 530), (530, 542, 543, 531), (531, 543, 544, 532), (532, 544, 545, 533), (533, 545, 546, 534), (534, 546, 547, 535), (49, 48, 524, 512), (512, 524, 525, 513), (513, 525, 526, 514), (514, 526, 527, 515), (515, 527, 528, 516), (516, 528, 529, 517), (517, 529, 530, 518), (518, 530, 531, 519), (519, 531, 532, 520), (520, 532, 533, 521), (521, 533, 534, 522), (522, 534, 535, 523), (50, 49, 512, 500), (500, 512, 513, 501), (501, 513, 514, 502), (502, 514, 515, 503), (503, 515, 516, 504), (504, 516, 517, 505), (505, 517, 518, 506), (506, 518, 519, 507), (507, 519, 520, 508), (508, 520, 521, 509), (509, 521, 522, 510), (510, 522, 523, 511), (51, 50, 500, 488), (488, 500, 501, 489), (489, 501, 502, 490), (490, 502, 503, 491), (491, 503, 504, 492), (492, 504, 505, 493), (493, 505, 506, 494), (494, 506, 507, 495), (495, 507, 508, 496), (496, 508, 509, 497), (497, 509, 510, 498), (498, 510, 511, 499), (52, 51, 488, 476), (476, 488, 489, 477), (477, 489, 490, 478), (478, 490, 491, 479), (479, 491, 492, 480), (480, 492, 493, 481), (481, 493, 494, 482), (482, 494, 495, 483), (483, 495, 496, 484), (484, 496, 497, 485), (485, 497, 498, 486), (486, 498, 499, 487), (53, 52, 476, 464), (464, 476, 477, 465), (465, 477, 478, 466), (466, 478, 479, 467), (467, 479, 480, 468), (468, 480, 481, 469), (469, 481, 482, 470), (470, 482, 483, 471), (471, 483, 484, 472), (472, 484, 485, 473), (473, 485, 486, 474), (474, 486, 487, 475), (54, 53, 464, 452), (452, 464, 465, 453), (453, 465, 466, 454), (454, 466, 467, 455), (455, 467, 468, 456), (456, 468, 469, 457), (457, 469, 470, 458), (458, 470, 471, 459), (459, 471, 472, 460), (460, 472, 473, 461), (461, 473, 474, 462), (462, 474, 475, 463), (55, 54, 452, 440), (440, 452, 453, 441), (441, 453, 454, 442), (442, 454, 455, 443), (443, 455, 456, 444), (444, 456, 457, 445), (445, 457, 458, 446), (446, 458, 459, 447), (447, 459, 460, 448), (448, 460, 461, 449), (449, 461, 462, 450), (450, 462, 463, 451), (4, 55, 440, 427), (427, 440, 441, 426), (426, 441, 442, 425), (425, 442, 443, 424), (424, 443, 444, 423), (423, 444, 445, 422), (422, 445, 446, 421), (421, 446, 447, 420), (420, 447, 448, 419), (419, 448, 449, 418), (418, 449, 450, 417), (417, 450, 451, 416), (103, 871, 428, 5), (871, 870, 429, 428), (870, 869, 430, 429), (869, 868, 431, 430), (868, 867, 432, 431), (867, 866, 433, 432), (866, 865, 434, 433), (865, 864, 435, 434), (864, 863, 436, 435), (863, 862, 437, 436), (862, 861, 438, 437), (861, 860, 439, 438), (67, 1015, 416, 0), (1015, 1014, 417, 416), (1014, 1013, 418, 417), (1013, 1012, 419, 418), (1012, 1011, 420, 419), (1011, 1010, 421, 420), (1010, 1009, 422, 421), (1009, 1008, 423, 422), (1008, 1007, 424, 423), (1007, 1006, 425, 424), (1006, 1005, 426, 425), (1005, 1004, 427, 426), (44, 5, 428, 572), (572, 428, 429, 573), (573, 429, 430, 574), (574, 430, 431, 575), (575, 431, 432, 576), (576, 432, 433, 577), (577, 433, 434, 578), (578, 434, 435, 579), (579, 435, 436, 580), (580, 436, 437, 581), (581, 437, 438, 582), (582, 438, 439, 583), (20, 3, 404, 716), (716, 404, 405, 717), (717, 405, 406, 718), (718, 406, 407, 719), (719, 407, 408, 720), (720, 408, 409, 721), (721, 409, 410, 722), (722, 410, 411, 723), (723, 411, 412, 724), (724, 412, 413, 725), (725, 413, 414, 726), (726, 414, 415, 727)])
me_cube_001.use_remesh_preserve_volume = False
me_cube_001.use_remesh_preserve_attributes = False
me_cube_001.use_mirror_vertex_groups = False
me_cube_001.update()

# ---- objects
ob_cube = bpy.data.objects.new('Cube', me_cube_001)

# ---- transforms, parenting, visibility, modifiers, constraints
ob_cube.location = (0.0, 0.0, 5.0)
ob_cube.scale = (7.719, 5.0, 5.0)
ob_cube.lineart.crease_threshold = 0.0
_m = ob_cube.modifiers.new('Decimate', 'DECIMATE')
_m.ratio = 0.1

# ---- collection membership
col_collection_1.objects.link(ob_cube)

# ---- scene / render settings (as saved in the file)
scene.frame_start = 1; scene.frame_end = 250; scene.frame_set(1)
scene.render.engine = 'BLENDER_EEVEE_NEXT'
scene.render.resolution_percentage = 50
scene.render.dither_intensity = 0.0
scene.cycles.use_denoising = False
scene.cycles.samples = 128
scene.cycles.sampling_pattern = 'TABULATED_SOBOL'
scene.cycles.use_adaptive_sampling = False
scene.cycles.use_light_tree = False
scene.cycles.blur_glossy = 0.0
scene.cycles.sample_clamp_indirect = 0.0
scene.view_settings.view_transform = 'Standard'
bpy.context.view_layer.update()

# ---- added for rendering (the .blend has no active camera and no usable light): camera, sun
cam_auto = bpy.data.cameras.new('AutoCamera')
cam_auto.lens = 50.0
cam_auto.sensor_width = 36.0
cam_auto.clip_end = 1000.0
ob_auto_camera = bpy.data.objects.new('AutoCamera', cam_auto)
scene.collection.objects.link(ob_auto_camera)
ob_auto_camera.location = (21.1025, -25.2206, 22.1763)
ob_auto_camera.rotation_euler = (1.09748, -7.21219e-08, 0.694738)
scene.camera = ob_auto_camera
light_auto_sun = bpy.data.lights.new('AutoSun', 'SUN')
light_auto_sun.energy = 3.0
light_auto_sun.angle = 0.0523599
ob_auto_sun = bpy.data.objects.new('AutoSun', light_auto_sun)
scene.collection.objects.link(ob_auto_sun)
ob_auto_sun.rotation_euler = (0.872665, 0.174533, 0.523599)
bpy.context.view_layer.update()
